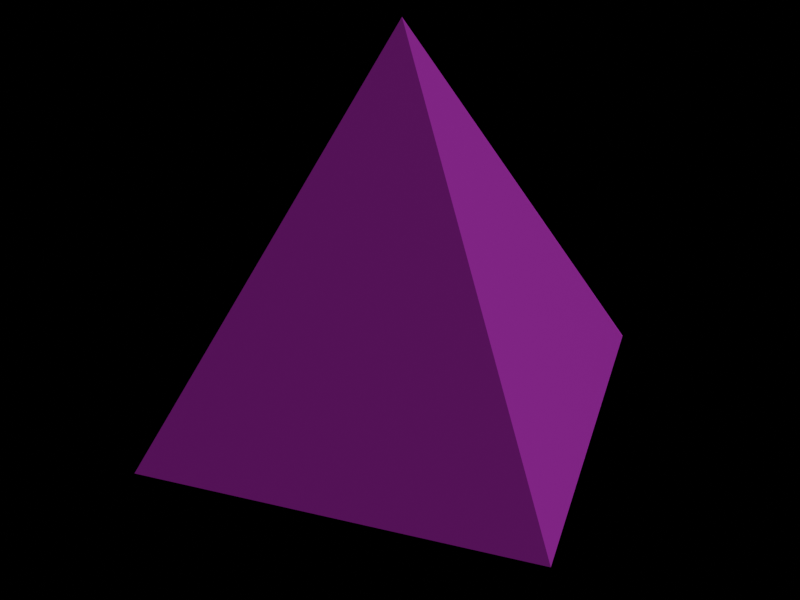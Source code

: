# Source: test_cubo1.blend  (saved by Blender 4.0.36; exported with 4.5.12 LTS)
import bpy
from mathutils import Matrix  # noqa: F401  (used for matrix-valued properties, if any)

bpy.ops.wm.read_factory_settings(use_empty=True)
scene = bpy.context.scene
scene.name = 'Scene'

# ---- collections
col_collection = bpy.data.collections.new('Collection'); scene.collection.children.link(col_collection)

# ---- images (referenced by path relative to the original .blend; pixels are not part of the script)
import os
ASSET_DIR = os.environ.get("B2B_ASSET_DIR", "")  # directory of the original .blend (textures are referenced by path, not embedded)
HERE = os.path.dirname(os.path.abspath(__file__))  # packed textures are extracted next to this script under _unpacked/

def load_image(name, relpath, width, height, colorspace="sRGB"):
    """Load a texture the original file referenced (path relative to the .blend, or extracted next to this script)."""
    p = next((c for c in (os.path.join(HERE, relpath), os.path.join(ASSET_DIR, relpath)) if relpath and os.path.exists(c)), "")
    if p:
        img = bpy.data.images.load(p, check_existing=True)
        img.name = name
    else:  # same state as the original file: an image datablock whose file is absent (Cycles renders it pink)
        img = bpy.data.images.new(name, width, height)
        img.source = "FILE"
        img.filepath = "//" + (relpath or name)
    img.colorspace_settings.name = colorspace
    return img
img_5260_eye_of_providence_1_webp = load_image('5260_Eye_of_Providence-1.webp', '5260_Eye_of_Providence-1.webp', 1024, 1024, 'sRGB')

# ---- materials (node trees are filled in below, after node groups)
mat_material = bpy.data.materials.new('Material')
mat_material.alpha_threshold = 0.0
mat_material.use_transparent_shadow = False
mat_material.roughness = 0.5
mat_material.line_color = (0.0, 0.0, 0.0, 1.0)

# ---- material node trees
mat_material.use_nodes = True; mat_material.node_tree.nodes.clear()
_N = mat_material.node_tree.nodes; _L = mat_material.node_tree.links
n0 = _N.new('ShaderNodeOutputMaterial'); n0.name = 'Material Output'; n0.location = (300, 300)
n1 = _N.new('ShaderNodeBsdfPrincipled'); n1.name = 'Principled BSDF'; n1.location = (10, 300)
n1.inputs[3].default_value = 1.45
n2 = _N.new('ShaderNodeTexImage'); n2.name = 'Image Texture'; n2.location = (-285, 312)
n2.image = img_5260_eye_of_providence_1_webp
_L.new(n1.outputs[0], n0.inputs[0])
_L.new(n2.outputs[0], n1.inputs[0])
_L.new(n2.outputs[1], n1.inputs[4])
n0.is_active_output = True

# ---- world
world_world = bpy.data.worlds.new('World'); scene.world = world_world
world_world.use_nodes = True; world_world.node_tree.nodes.clear()
_N = world_world.node_tree.nodes; _L = world_world.node_tree.links
n0 = _N.new('ShaderNodeOutputWorld'); n0.name = 'World Output'; n0.location = (300, 300)
n1 = _N.new('ShaderNodeBackground'); n1.name = 'Background'; n1.location = (10, 300)
n1.inputs[0].default_value = (0.0, 0.0, 0.0, 1.0)
_L.new(n1.outputs[0], n0.inputs[0])
n0.is_active_output = True
world_world.color = (0.05088, 0.05088, 0.05088)
world_world.use_sun_shadow = False
world_world.sun_shadow_jitter_overblur = 0.0

# ---- cameras
cam_camera = bpy.data.cameras.new('Camera')
cam_camera.clip_end = 100.0
cam_camera.ortho_scale = 7.314

# ---- lights
light_sun = bpy.data.lights.new('Sun', 'SUN')
light_sun.transmission_factor = 0.0
light_sun.energy = 1.0

# ---- meshes
me_cube = bpy.data.meshes.new('Cube')
me_cube.from_pydata([(0.0, 0.0, 1.0), (1.0, 1.0, -1.0), (1.0, -1.0, -1.0), (-1.0, 1.0, -1.0), (-1.0, -1.0, -1.0)], [], [(2, 0, 4), (4, 0, 3), (3, 1, 2, 4), (1, 0, 2), (3, 0, 1)])
_uv = me_cube.uv_layers.new(name='UVMap')
_uv.uv.foreach_set('vector', [0.935, 0.02153, 0.477, 0.9749, 0.07, 0.02273, 0.933, 0.02512, 0.476, 0.9761, 0.07, 0.02392, 0.0, 0.75, 0.25, 0.75, 0.25, 1.0, 0.0, 1.0, 0.934, 0.02273, 0.479, 0.9809, 0.065, 0.02034, 0.9357, 0.02394, 0.478, 0.9785, 0.06884, 0.02474])
me_cube.materials.append(mat_material)
me_cube.use_mirror_vertex_groups = False
me_cube.update()

# ---- objects
ob_cube = bpy.data.objects.new('Cube', me_cube)
ob_camera = bpy.data.objects.new('Camera', cam_camera)
ob_sun = bpy.data.objects.new('Sun', light_sun)

# ---- transforms, parenting, visibility, modifiers, constraints
ob_cube.location = (0.0, 0.0, 0.0)
ob_cube.rotation_euler = (0.0, -0.0, 0.5027)
ob_cube.lock_rotations_4d = False
ob_cube.empty_display_type = 'ARROWS'
ob_cube.lineart.crease_threshold = 0.0
_m = ob_cube.modifiers.new('GeometryNodes', 'NODES')
_m.node_group = None
ob_camera.location = (3.534, -3.269, 2.292)
ob_camera.rotation_euler = (1.059, -1.197e-07, 0.8261)
ob_camera.lock_rotations_4d = False
ob_camera.empty_display_type = 'ARROWS'
ob_camera.color = (0.0, 0.0, 0.0, 0.0)
ob_camera.display_type = 'WIRE'
ob_camera.lineart.crease_threshold = 0.0
ob_sun.location = (0.4652, 1.949, 2.007)
ob_sun.rotation_euler = (-0.3587, 0.2581, -0.2692)

# ---- collection membership
col_collection.objects.link(ob_cube)
col_collection.objects.link(ob_camera)
col_collection.objects.link(ob_sun)

# ---- scene / render settings (as saved in the file)
scene.camera = ob_camera
scene.frame_start = 1; scene.frame_end = 25; scene.frame_set(2)
scene.render.engine = 'BLENDER_EEVEE_NEXT'
scene.render.image_settings.color_depth = '16'
scene.render.resolution_x = 160
scene.render.resolution_y = 120
scene.render.fps = 25
scene.render.filter_size = 0.01
scene.render.film_transparent = True
scene.cycles.sampling_pattern = 'TABULATED_SOBOL'
bpy.context.view_layer.update()
